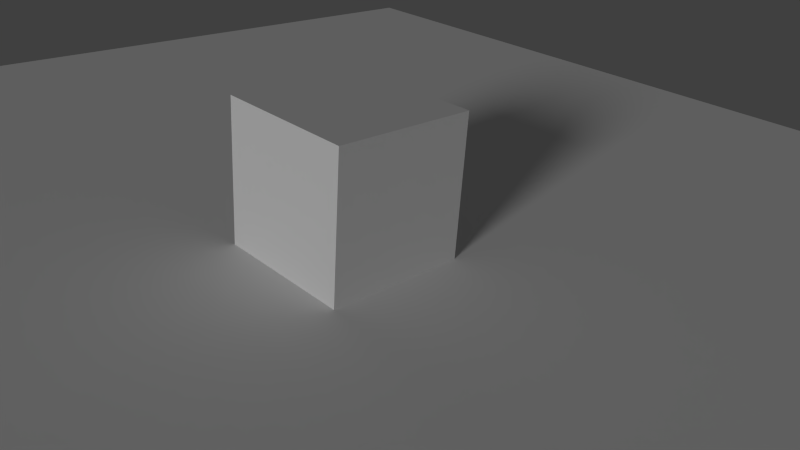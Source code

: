 # Source: scene.blend  (saved by Blender 2.74.0; exported with 4.5.12 LTS)
import bpy
from mathutils import Matrix  # noqa: F401  (used for matrix-valued properties, if any)

bpy.ops.wm.read_factory_settings(use_empty=True)
scene = bpy.context.scene
scene.name = 'Scene'

# ---- collections
col_collection_1 = bpy.data.collections.new('Collection 1'); scene.collection.children.link(col_collection_1)

# ---- materials (node trees are filled in below, after node groups)
mat_material = bpy.data.materials.new('Material')
mat_material.alpha_threshold = 0.0
mat_material.use_transparent_shadow = False
mat_material.roughness = 0.5
mat_material_001 = bpy.data.materials.new('Material.001')
mat_material_001.alpha_threshold = 0.0
mat_material_001.use_transparent_shadow = False
mat_material_001.roughness = 0.5

# ---- material node trees

# ---- world
world_world = bpy.data.worlds.new('World'); scene.world = world_world
world_world.color = (0.05088, 0.05088, 0.05088)
world_world.use_sun_shadow = False
world_world.sun_shadow_jitter_overblur = 0.0
world_world.cycles.sampling_method = 'MANUAL'
world_world.cycles.sample_map_resolution = 256

# ---- cameras
cam_camera = bpy.data.cameras.new('Camera')
cam_camera.clip_end = 25.0
cam_camera.lens = 35.0
cam_camera.sensor_width = 32.0
cam_camera.sensor_height = 18.0
cam_camera.ortho_scale = 7.314
cam_camera.dof.focus_distance = 0.0
cam_camera.dof.aperture_fstop = 128.0

# ---- lights
light_lamp = bpy.data.lights.new('Lamp', 'SUN')
light_lamp.transmission_factor = 0.0
light_lamp.cutoff_distance = 30.0
light_lamp.angle = 0.1993
light_lamp.energy = 1.0
light_lamp.shadow_buffer_clip_start = 1.001
light_lamp.shadow_soft_size = 0.1
light_lamp.shadow_cascade_max_distance = 1000.0
light_lamp.cycles.use_multiple_importance_sampling = False

# ---- meshes
me_plane = bpy.data.meshes.new('Plane')
me_plane.from_pydata([(-1.0, -1.0, 0.0), (1.0, -1.0, 0.0), (-1.0, 1.0, 0.0), (1.0, 1.0, 0.0)], [], [(0, 1, 3, 2)])
me_plane.materials.append(mat_material)
me_plane.use_remesh_preserve_volume = False
me_plane.use_remesh_preserve_attributes = False
me_plane.use_mirror_vertex_groups = False
me_plane.update()
me_cube = bpy.data.meshes.new('Cube')
me_cube.from_pydata([(1.0, 1.0, -1.0), (1.0, -1.0, -1.0), (-1.0, -1.0, -1.0), (-1.0, 1.0, -1.0), (1.0, 1.0, 1.0), (1.0, -1.0, 1.0), (-1.0, -1.0, 1.0), (-1.0, 1.0, 1.0)], [], [(0, 1, 2, 3), (4, 7, 6, 5), (0, 4, 5, 1), (1, 5, 6, 2), (2, 6, 7, 3), (4, 0, 3, 7)])
me_cube.materials.append(mat_material_001)
me_cube.use_remesh_preserve_volume = False
me_cube.use_remesh_preserve_attributes = False
me_cube.use_mirror_vertex_groups = False
me_cube.update()

# ---- objects
ob_plane = bpy.data.objects.new('Plane', me_plane)
ob_cube = bpy.data.objects.new('Cube', me_cube)
ob_lamp = bpy.data.objects.new('Lamp', light_lamp)
ob_camera = bpy.data.objects.new('Camera', cam_camera)

# ---- transforms, parenting, visibility, modifiers, constraints
ob_plane.location = (0.0, 0.0, 0.0)
ob_plane.scale = (10.0, 10.0, 10.0)
ob_plane.lineart.crease_threshold = 0.0
ob_cube.location = (0.0, 0.0, 1.0)
ob_cube.lock_rotations_4d = False
ob_cube.empty_display_type = 'ARROWS'
ob_cube.lineart.crease_threshold = 0.0
ob_lamp.location = (2.671, 2.612, 8.842)
ob_lamp.rotation_euler = (0.7201, 1.19, 5.776)
ob_lamp.lock_rotations_4d = False
ob_lamp.empty_display_type = 'ARROWS'
ob_lamp.color = (0.0, 0.0, 0.0, 0.0)
ob_lamp.lineart.crease_threshold = 0.0
ob_camera.location = (7.481, -6.508, 5.344)
ob_camera.rotation_euler = (1.109, -0.059, 0.8149)
ob_camera.lock_rotations_4d = False
ob_camera.empty_display_type = 'ARROWS'
ob_camera.color = (0.0, 0.0, 0.0, 0.0)
ob_camera.display_type = 'WIRE'
ob_camera.lineart.crease_threshold = 0.0

# ---- collection membership
col_collection_1.objects.link(ob_plane)
col_collection_1.objects.link(ob_cube)
col_collection_1.objects.link(ob_lamp)
col_collection_1.objects.link(ob_camera)

# ---- scene / render settings (as saved in the file)
scene.camera = ob_camera
scene.frame_start = 1; scene.frame_end = 250; scene.frame_set(1)
scene.render.engine = 'BLENDER_EEVEE_NEXT'
scene.render.resolution_percentage = 50
scene.render.dither_intensity = 0.0
scene.cycles.use_denoising = False
scene.cycles.samples = 10
scene.cycles.sampling_pattern = 'TABULATED_SOBOL'
scene.cycles.light_sampling_threshold = 0.0
scene.cycles.use_adaptive_sampling = False
scene.cycles.use_light_tree = False
scene.cycles.blur_glossy = 0.0
scene.cycles.pixel_filter_type = 'GAUSSIAN'
scene.cycles.sample_clamp_indirect = 0.0
scene.view_settings.view_transform = 'Standard'
bpy.context.view_layer.update()
